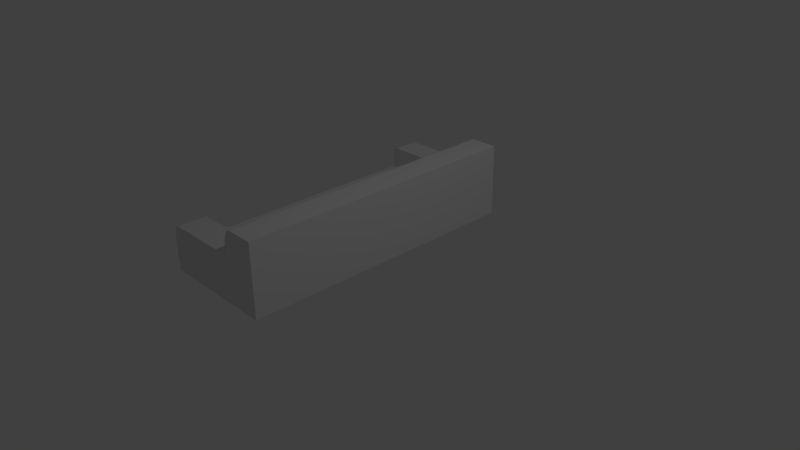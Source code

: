 # Source: sofa.blend  (saved by Blender 2.76.0; exported with 4.5.12 LTS)
import bpy
from mathutils import Matrix  # noqa: F401  (used for matrix-valued properties, if any)

bpy.ops.wm.read_factory_settings(use_empty=True)
scene = bpy.context.scene
scene.name = 'Scene'

# ---- collections
col_collection_1 = bpy.data.collections.new('Collection 1'); scene.collection.children.link(col_collection_1)

# ---- world
world_world = bpy.data.worlds.new('World'); scene.world = world_world
world_world.color = (0.05088, 0.05088, 0.05088)
world_world.use_sun_shadow = False
world_world.sun_shadow_jitter_overblur = 0.0
world_world.cycles.sampling_method = 'MANUAL'
world_world.cycles.sample_map_resolution = 256

# ---- cameras
cam_camera = bpy.data.cameras.new('Camera')
cam_camera.clip_end = 100.0
cam_camera.lens = 35.0
cam_camera.sensor_width = 32.0
cam_camera.sensor_height = 18.0
cam_camera.ortho_scale = 7.314
cam_camera.dof.focus_distance = 0.0
cam_camera.dof.aperture_fstop = 128.0

# ---- lights
light_lamp = bpy.data.lights.new('Lamp', 'POINT')
light_lamp.transmission_factor = 0.0
light_lamp.cutoff_distance = 30.0
light_lamp.energy = 100.0
light_lamp.shadow_buffer_clip_start = 1.001
light_lamp.shadow_soft_size = 0.1
light_lamp.shadow_maximum_resolution = 0.006
light_lamp.use_absolute_resolution = True
light_lamp.cycles.use_multiple_importance_sampling = False

# ---- meshes
me_cube_001 = bpy.data.meshes.new('Cube.001')
me_cube_001.from_pydata([(-0.25, -2.0, -0.5), (-0.25, 2.0, -0.5), (0.25, -2.0, -0.5), (0.25, -2.0, 0.5), (0.25, 2.0, -0.5), (0.25, 2.0, 0.5), (-0.125, -2.0, 0.5), (-0.25, -2.0, 0.25), (-0.1636, -2.0, 0.4878), (-0.1985, -2.0, 0.4523), (-0.2261, -2.0, 0.3969), (-0.2439, -2.0, 0.3273), (-0.25, 2.0, 0.25), (-0.125, 2.0, 0.5), (-0.2439, 2.0, 0.3273), (-0.2261, 2.0, 0.3969), (-0.1985, 2.0, 0.4523), (-0.1636, 2.0, 0.4878), (-0.25, -2.0, -0.1625), (-0.25, 2.0, -0.1625), (-1.379, 2.0, -0.5), (-1.379, -2.0, -0.5), (-1.379, -2.0, -0.1625), (-1.379, 2.0, -0.1625), (-0.25, -1.6, -0.5), (0.25, -1.6, 0.5), (0.25, -1.6, -0.5), (-0.125, -1.6, 0.5), (-0.1636, -1.6, 0.4878), (-0.1985, -1.6, 0.4523), (-0.2261, -1.6, 0.3969), (-0.2439, -1.6, 0.3273), (-0.25, -1.6, 0.25), (-0.25, -1.6, -0.1625), (-1.379, -1.6, -0.5), (-1.379, -1.6, -0.1625), (0.25, 1.64, -0.5), (-0.125, 1.64, 0.5), (-0.25, 1.64, -0.5), (0.25, 1.64, 0.5), (-0.1636, 1.64, 0.4878), (-0.1985, 1.64, 0.4523), (-0.2261, 1.64, 0.3969), (-0.2439, 1.64, 0.3273), (-0.25, 1.64, 0.25), (-0.25, 1.64, -0.1625), (-1.379, 1.64, -0.5), (-1.379, 1.64, -0.1625), (-0.25, 2.0, 0.1375), (-0.25, 1.64, 0.1375), (-0.25, -1.6, 0.1375), (-0.25, -2.0, 0.1375), (-1.379, 2.0, -0.0125), (-1.304, 2.0, 0.1375), (-1.369, 2.0, 0.0625), (-1.342, 2.0, 0.1174), (-1.304, 1.64, 0.1375), (-1.379, 1.64, -0.0125), (-1.342, 1.64, 0.1174), (-1.369, 1.64, 0.0625), (-1.379, -1.6, -0.0125), (-1.304, -1.6, 0.1375), (-1.369, -1.6, 0.0625), (-1.342, -1.6, 0.1174), (-1.304, -2.0, 0.1375), (-1.379, -2.0, -0.0125), (-1.342, -2.0, 0.1174), (-1.369, -2.0, 0.0625)], [], [(39, 5, 13, 37), (25, 3, 2, 26), (47, 45, 49, 56, 58, 59, 57), (38, 1, 4, 36), (12, 14, 15, 16, 17, 13, 5, 4, 1, 19), (37, 13, 17, 40), (40, 17, 16, 41), (41, 16, 15, 42), (42, 15, 14, 43), (43, 14, 12, 44), (3, 6, 8, 9, 10, 11, 7, 18, 0, 2), (44, 12, 19, 45), (47, 23, 20, 46), (19, 1, 20, 23), (0, 18, 22, 21), (24, 0, 21, 34), (38, 24, 34, 46), (22, 35, 34, 21), (7, 32, 33, 18), (11, 31, 32, 7), (10, 30, 31, 11), (9, 29, 30, 10), (8, 28, 29, 9), (6, 27, 28, 8), (0, 24, 26, 2), (18, 33, 50, 51), (39, 25, 26, 36), (3, 25, 27, 6), (5, 39, 36, 4), (1, 38, 46, 20), (35, 47, 46, 34), (32, 44, 45, 33), (31, 43, 44, 32), (30, 42, 43, 31), (29, 41, 42, 30), (28, 40, 41, 29), (27, 37, 40, 28), (24, 38, 36, 26), (33, 45, 47, 35), (25, 39, 37, 27), (23, 47, 57, 52), (45, 19, 48, 49), (49, 48, 53, 56), (33, 35, 60, 62, 63, 61, 50), (35, 22, 65, 60), (22, 18, 51, 64, 66, 67, 65), (52, 57, 59, 54), (54, 59, 58, 55), (55, 58, 56, 53), (19, 23, 52, 54, 55, 53, 48), (60, 65, 67, 62), (62, 67, 66, 63), (63, 66, 64, 61), (51, 50, 61, 64)])
me_cube_001.use_remesh_preserve_volume = False
me_cube_001.use_remesh_preserve_attributes = False
me_cube_001.use_mirror_vertex_groups = False
me_cube_001.update()

# ---- objects
ob_cube_001 = bpy.data.objects.new('Cube.001', me_cube_001)
ob_lamp = bpy.data.objects.new('Lamp', light_lamp)
ob_camera = bpy.data.objects.new('Camera', cam_camera)

# ---- transforms, parenting, visibility, modifiers, constraints
ob_cube_001.location = (0.0, 0.0, 0.5)
ob_cube_001.lineart.crease_threshold = 0.0
ob_lamp.location = (4.076, 1.005, 5.904)
ob_lamp.rotation_euler = (0.6503, 0.05522, 1.866)
ob_lamp.lock_rotations_4d = False
ob_lamp.empty_display_type = 'ARROWS'
ob_lamp.color = (0.0, 0.0, 0.0, 0.0)
ob_lamp.lineart.crease_threshold = 0.0
ob_camera.location = (7.481, -6.508, 5.344)
ob_camera.rotation_euler = (1.109, 0.01082, 0.8149)
ob_camera.lock_rotations_4d = False
ob_camera.empty_display_type = 'ARROWS'
ob_camera.color = (0.0, 0.0, 0.0, 0.0)
ob_camera.display_type = 'WIRE'
ob_camera.lineart.crease_threshold = 0.0

# ---- collection membership
col_collection_1.objects.link(ob_cube_001)
col_collection_1.objects.link(ob_lamp)
col_collection_1.objects.link(ob_camera)

# ---- scene / render settings (as saved in the file)
scene.camera = ob_camera
scene.frame_start = 1; scene.frame_end = 250; scene.frame_set(1)
scene.render.engine = 'BLENDER_EEVEE_NEXT'
scene.render.resolution_percentage = 50
scene.render.dither_intensity = 0.0
scene.cycles.use_denoising = False
scene.cycles.samples = 10
scene.cycles.sampling_pattern = 'TABULATED_SOBOL'
scene.cycles.light_sampling_threshold = 0.0
scene.cycles.use_adaptive_sampling = False
scene.cycles.use_light_tree = False
scene.cycles.blur_glossy = 0.0
scene.cycles.pixel_filter_type = 'GAUSSIAN'
scene.cycles.sample_clamp_indirect = 0.0
scene.view_settings.view_transform = 'Standard'
bpy.context.view_layer.update()
